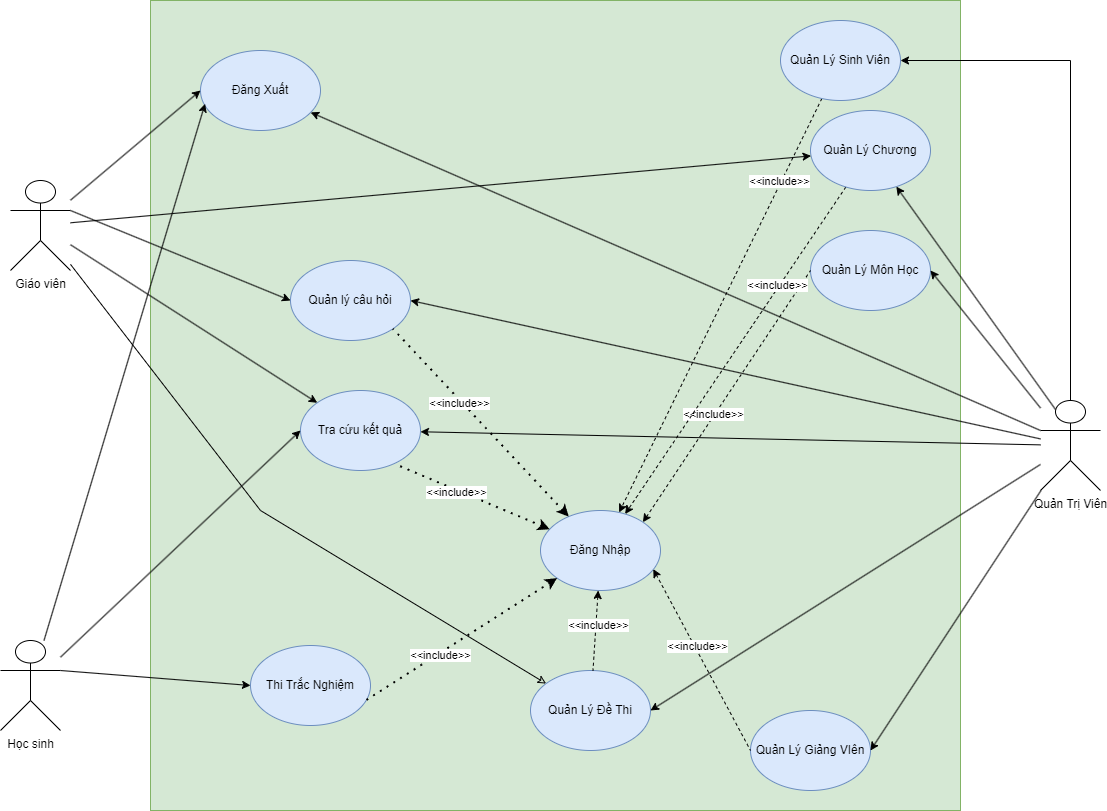

The diagram above was exported from draw.io. Its source (the exported page's mxGraphModel, read from the mxfile embedded in the PNG):
<mxGraphModel dx="1972" dy="811" grid="1" gridSize="10" guides="1" tooltips="1" connect="1" arrows="1" fold="1" page="1" pageScale="1" pageWidth="827" pageHeight="1169" math="0" shadow="0">
  <root>
    <mxCell id="0" />
    <mxCell id="1" parent="0" />
    <mxCell id="XliUAWEANQiwk1mUZGUS-1" value="Quản Trị Viên" style="shape=umlActor;verticalLabelPosition=bottom;verticalAlign=top;html=1;outlineConnect=0;" parent="1" vertex="1">
      <mxGeometry x="950" y="450" width="60" height="90" as="geometry" />
    </mxCell>
    <mxCell id="sksLSkYZdCt6uy0x5Zyz-1" value="Giáo viên" style="shape=umlActor;verticalLabelPosition=bottom;verticalAlign=top;html=1;outlineConnect=0;" parent="1" vertex="1">
      <mxGeometry x="-80" y="230" width="60" height="90" as="geometry" />
    </mxCell>
    <mxCell id="sksLSkYZdCt6uy0x5Zyz-2" value="Học sinh" style="shape=umlActor;verticalLabelPosition=bottom;verticalAlign=top;html=1;outlineConnect=0;" parent="1" vertex="1">
      <mxGeometry x="-90" y="690" width="60" height="90" as="geometry" />
    </mxCell>
    <mxCell id="sksLSkYZdCt6uy0x5Zyz-5" value="" style="rounded=0;whiteSpace=wrap;html=1;fillColor=#d5e8d4;strokeColor=#82b366;" parent="1" vertex="1">
      <mxGeometry x="60" y="50" width="810" height="810" as="geometry" />
    </mxCell>
    <mxCell id="sksLSkYZdCt6uy0x5Zyz-9" value="Đăng Xuất" style="ellipse;whiteSpace=wrap;html=1;fillColor=#dae8fc;strokeColor=#6c8ebf;" parent="1" vertex="1">
      <mxGeometry x="110" y="100" width="120" height="80" as="geometry" />
    </mxCell>
    <mxCell id="sksLSkYZdCt6uy0x5Zyz-10" value="" style="endArrow=classic;html=1;rounded=0;entryX=0.038;entryY=0.666;entryDx=0;entryDy=0;entryPerimeter=0;startArrow=none;startFill=0;endFill=1;" parent="1" source="sksLSkYZdCt6uy0x5Zyz-2" target="sksLSkYZdCt6uy0x5Zyz-9" edge="1">
      <mxGeometry width="50" height="50" relative="1" as="geometry">
        <mxPoint x="-20" y="520" as="sourcePoint" />
        <mxPoint x="340" y="580" as="targetPoint" />
      </mxGeometry>
    </mxCell>
    <mxCell id="sksLSkYZdCt6uy0x5Zyz-12" value="" style="endArrow=classic;html=1;rounded=0;entryX=0;entryY=0.5;entryDx=0;entryDy=0;endFill=1;" parent="1" source="sksLSkYZdCt6uy0x5Zyz-1" target="sksLSkYZdCt6uy0x5Zyz-9" edge="1">
      <mxGeometry width="50" height="50" relative="1" as="geometry">
        <mxPoint x="-20" y="720" as="sourcePoint" />
        <mxPoint x="168" y="248" as="targetPoint" />
      </mxGeometry>
    </mxCell>
    <mxCell id="sksLSkYZdCt6uy0x5Zyz-14" value="" style="endArrow=none;html=1;rounded=0;entryX=0;entryY=0.3333333333333333;entryDx=0;entryDy=0;entryPerimeter=0;startArrow=classic;startFill=1;" parent="1" source="sksLSkYZdCt6uy0x5Zyz-9" target="XliUAWEANQiwk1mUZGUS-1" edge="1">
      <mxGeometry width="50" height="50" relative="1" as="geometry">
        <mxPoint x="430" y="500" as="sourcePoint" />
        <mxPoint x="480" y="450" as="targetPoint" />
      </mxGeometry>
    </mxCell>
    <mxCell id="sksLSkYZdCt6uy0x5Zyz-19" value="Quản lý câu hỏi" style="ellipse;whiteSpace=wrap;html=1;fillColor=#dae8fc;strokeColor=#6c8ebf;" parent="1" vertex="1">
      <mxGeometry x="200" y="310" width="120" height="80" as="geometry" />
    </mxCell>
    <mxCell id="sksLSkYZdCt6uy0x5Zyz-20" value="Đăng Nhập" style="ellipse;whiteSpace=wrap;html=1;fillColor=#dae8fc;strokeColor=#6c8ebf;" parent="1" vertex="1">
      <mxGeometry x="450" y="560" width="120" height="80" as="geometry" />
    </mxCell>
    <mxCell id="sksLSkYZdCt6uy0x5Zyz-22" value="" style="endArrow=classic;html=1;rounded=0;entryX=0;entryY=0.5;entryDx=0;entryDy=0;exitX=1;exitY=0.3333333333333333;exitDx=0;exitDy=0;exitPerimeter=0;endFill=1;" parent="1" source="sksLSkYZdCt6uy0x5Zyz-1" target="sksLSkYZdCt6uy0x5Zyz-19" edge="1">
      <mxGeometry width="50" height="50" relative="1" as="geometry">
        <mxPoint x="310" y="610" as="sourcePoint" />
        <mxPoint x="360" y="560" as="targetPoint" />
      </mxGeometry>
    </mxCell>
    <mxCell id="sksLSkYZdCt6uy0x5Zyz-23" value="" style="endArrow=none;dashed=1;html=1;dashPattern=1 3;strokeWidth=2;rounded=0;entryX=1;entryY=1;entryDx=0;entryDy=0;endFill=0;startArrow=classic;startFill=1;" parent="1" source="sksLSkYZdCt6uy0x5Zyz-20" target="sksLSkYZdCt6uy0x5Zyz-19" edge="1">
      <mxGeometry width="50" height="50" relative="1" as="geometry">
        <mxPoint x="310" y="610" as="sourcePoint" />
        <mxPoint x="360" y="560" as="targetPoint" />
      </mxGeometry>
    </mxCell>
    <mxCell id="sksLSkYZdCt6uy0x5Zyz-24" value="&amp;lt;&amp;lt;include&amp;gt;&amp;gt;" style="edgeLabel;html=1;align=center;verticalAlign=middle;resizable=0;points=[];" parent="sksLSkYZdCt6uy0x5Zyz-23" vertex="1" connectable="0">
      <mxGeometry x="0.229" y="2" relative="1" as="geometry">
        <mxPoint as="offset" />
      </mxGeometry>
    </mxCell>
    <mxCell id="sksLSkYZdCt6uy0x5Zyz-26" value="Thi Trắc Nghiệm" style="ellipse;whiteSpace=wrap;html=1;fillColor=#dae8fc;strokeColor=#6c8ebf;" parent="1" vertex="1">
      <mxGeometry x="160" y="695" width="120" height="80" as="geometry" />
    </mxCell>
    <mxCell id="sksLSkYZdCt6uy0x5Zyz-27" value="" style="endArrow=classic;html=1;rounded=0;exitX=1;exitY=0.3333333333333333;exitDx=0;exitDy=0;exitPerimeter=0;entryX=0;entryY=0.5;entryDx=0;entryDy=0;endFill=1;" parent="1" source="sksLSkYZdCt6uy0x5Zyz-2" target="sksLSkYZdCt6uy0x5Zyz-26" edge="1">
      <mxGeometry width="50" height="50" relative="1" as="geometry">
        <mxPoint x="280" y="540" as="sourcePoint" />
        <mxPoint x="330" y="490" as="targetPoint" />
      </mxGeometry>
    </mxCell>
    <mxCell id="sksLSkYZdCt6uy0x5Zyz-28" value="Tra cứu kết quả" style="ellipse;whiteSpace=wrap;html=1;fillColor=#dae8fc;strokeColor=#6c8ebf;" parent="1" vertex="1">
      <mxGeometry x="210" y="440" width="120" height="80" as="geometry" />
    </mxCell>
    <mxCell id="sksLSkYZdCt6uy0x5Zyz-29" value="" style="endArrow=classic;html=1;rounded=0;entryX=0;entryY=0.5;entryDx=0;entryDy=0;endFill=1;" parent="1" source="sksLSkYZdCt6uy0x5Zyz-2" target="sksLSkYZdCt6uy0x5Zyz-28" edge="1">
      <mxGeometry width="50" height="50" relative="1" as="geometry">
        <mxPoint x="360" y="620" as="sourcePoint" />
        <mxPoint x="410" y="570" as="targetPoint" />
      </mxGeometry>
    </mxCell>
    <mxCell id="sksLSkYZdCt6uy0x5Zyz-30" value="" style="endArrow=none;dashed=1;html=1;dashPattern=1 3;strokeWidth=2;rounded=0;endFill=0;startArrow=classic;startFill=1;entryX=0.817;entryY=0.938;entryDx=0;entryDy=0;entryPerimeter=0;" parent="1" source="sksLSkYZdCt6uy0x5Zyz-20" target="sksLSkYZdCt6uy0x5Zyz-28" edge="1">
      <mxGeometry width="50" height="50" relative="1" as="geometry">
        <mxPoint x="427" y="818" as="sourcePoint" />
        <mxPoint x="232" y="778" as="targetPoint" />
      </mxGeometry>
    </mxCell>
    <mxCell id="sksLSkYZdCt6uy0x5Zyz-31" value="&amp;lt;&amp;lt;include&amp;gt;&amp;gt;" style="edgeLabel;html=1;align=center;verticalAlign=middle;resizable=0;points=[];" parent="sksLSkYZdCt6uy0x5Zyz-30" vertex="1" connectable="0">
      <mxGeometry x="0.229" y="2" relative="1" as="geometry">
        <mxPoint as="offset" />
      </mxGeometry>
    </mxCell>
    <mxCell id="sksLSkYZdCt6uy0x5Zyz-32" value="" style="endArrow=none;dashed=1;html=1;dashPattern=1 3;strokeWidth=2;rounded=0;entryX=0.95;entryY=0.696;entryDx=0;entryDy=0;endFill=0;startArrow=classic;startFill=1;entryPerimeter=0;" parent="1" source="sksLSkYZdCt6uy0x5Zyz-20" target="sksLSkYZdCt6uy0x5Zyz-26" edge="1">
      <mxGeometry width="50" height="50" relative="1" as="geometry">
        <mxPoint x="490" y="620" as="sourcePoint" />
        <mxPoint x="242" y="788" as="targetPoint" />
      </mxGeometry>
    </mxCell>
    <mxCell id="sksLSkYZdCt6uy0x5Zyz-33" value="&amp;lt;&amp;lt;include&amp;gt;&amp;gt;" style="edgeLabel;html=1;align=center;verticalAlign=middle;resizable=0;points=[];" parent="sksLSkYZdCt6uy0x5Zyz-32" vertex="1" connectable="0">
      <mxGeometry x="0.229" y="2" relative="1" as="geometry">
        <mxPoint as="offset" />
      </mxGeometry>
    </mxCell>
    <mxCell id="sksLSkYZdCt6uy0x5Zyz-35" value="" style="endArrow=none;html=1;rounded=0;exitX=1;exitY=0.5;exitDx=0;exitDy=0;endFill=0;startArrow=classic;startFill=1;" parent="1" source="sksLSkYZdCt6uy0x5Zyz-19" target="XliUAWEANQiwk1mUZGUS-1" edge="1">
      <mxGeometry width="50" height="50" relative="1" as="geometry">
        <mxPoint x="700" y="660" as="sourcePoint" />
        <mxPoint x="750" y="610" as="targetPoint" />
      </mxGeometry>
    </mxCell>
    <mxCell id="sksLSkYZdCt6uy0x5Zyz-41" value="Quản Lý Môn Học" style="ellipse;whiteSpace=wrap;html=1;fillColor=#dae8fc;strokeColor=#6c8ebf;" parent="1" vertex="1">
      <mxGeometry x="720" y="280" width="120" height="80" as="geometry" />
    </mxCell>
    <mxCell id="sksLSkYZdCt6uy0x5Zyz-42" value="" style="endArrow=classic;html=1;rounded=0;entryX=1;entryY=0.5;entryDx=0;entryDy=0;" parent="1" source="XliUAWEANQiwk1mUZGUS-1" target="sksLSkYZdCt6uy0x5Zyz-41" edge="1">
      <mxGeometry width="50" height="50" relative="1" as="geometry">
        <mxPoint x="420" y="640" as="sourcePoint" />
        <mxPoint x="470" y="590" as="targetPoint" />
      </mxGeometry>
    </mxCell>
    <mxCell id="XRTRLFMjSl1A3E3SzHaw-1" style="rounded=0;orthogonalLoop=1;jettySize=auto;html=1;startArrow=classic;startFill=0;endArrow=none;endFill=0;" parent="1" source="sksLSkYZdCt6uy0x5Zyz-43" target="sksLSkYZdCt6uy0x5Zyz-1" edge="1">
      <mxGeometry relative="1" as="geometry">
        <Array as="points">
          <mxPoint x="170" y="560" />
        </Array>
      </mxGeometry>
    </mxCell>
    <mxCell id="sksLSkYZdCt6uy0x5Zyz-43" value="Quản Lý Đề Thi" style="ellipse;whiteSpace=wrap;html=1;fillColor=#dae8fc;strokeColor=#6c8ebf;" parent="1" vertex="1">
      <mxGeometry x="440" y="720" width="120" height="80" as="geometry" />
    </mxCell>
    <mxCell id="sksLSkYZdCt6uy0x5Zyz-44" value="Quản Lý Giảng VIên" style="ellipse;whiteSpace=wrap;html=1;fillColor=#dae8fc;strokeColor=#6c8ebf;" parent="1" vertex="1">
      <mxGeometry x="660" y="760" width="120" height="80" as="geometry" />
    </mxCell>
    <mxCell id="sksLSkYZdCt6uy0x5Zyz-45" value="" style="endArrow=classic;html=1;rounded=0;entryX=1;entryY=0.5;entryDx=0;entryDy=0;" parent="1" source="XliUAWEANQiwk1mUZGUS-1" target="sksLSkYZdCt6uy0x5Zyz-43" edge="1">
      <mxGeometry width="50" height="50" relative="1" as="geometry">
        <mxPoint x="590" y="550" as="sourcePoint" />
        <mxPoint x="640" y="500" as="targetPoint" />
      </mxGeometry>
    </mxCell>
    <mxCell id="sksLSkYZdCt6uy0x5Zyz-46" value="" style="endArrow=classic;html=1;rounded=0;entryX=1;entryY=0.5;entryDx=0;entryDy=0;" parent="1" source="XliUAWEANQiwk1mUZGUS-1" target="sksLSkYZdCt6uy0x5Zyz-44" edge="1">
      <mxGeometry width="50" height="50" relative="1" as="geometry">
        <mxPoint x="590" y="550" as="sourcePoint" />
        <mxPoint x="640" y="500" as="targetPoint" />
      </mxGeometry>
    </mxCell>
    <mxCell id="sksLSkYZdCt6uy0x5Zyz-47" value="" style="endArrow=none;dashed=1;html=1;rounded=0;exitX=1;exitY=0;exitDx=0;exitDy=0;entryX=0;entryY=0.5;entryDx=0;entryDy=0;endFill=0;startArrow=classic;startFill=1;" parent="1" source="sksLSkYZdCt6uy0x5Zyz-20" target="sksLSkYZdCt6uy0x5Zyz-41" edge="1">
      <mxGeometry width="50" height="50" relative="1" as="geometry">
        <mxPoint x="590" y="630" as="sourcePoint" />
        <mxPoint x="640" y="580" as="targetPoint" />
      </mxGeometry>
    </mxCell>
    <mxCell id="sksLSkYZdCt6uy0x5Zyz-48" value="&amp;lt;&amp;lt;include&amp;gt;&amp;gt;" style="edgeLabel;html=1;align=center;verticalAlign=middle;resizable=0;points=[];" parent="sksLSkYZdCt6uy0x5Zyz-47" vertex="1" connectable="0">
      <mxGeometry x="-0.148" y="2" relative="1" as="geometry">
        <mxPoint as="offset" />
      </mxGeometry>
    </mxCell>
    <mxCell id="sksLSkYZdCt6uy0x5Zyz-51" value="" style="endArrow=none;dashed=1;html=1;rounded=0;endFill=0;startArrow=classic;startFill=1;" parent="1" source="sksLSkYZdCt6uy0x5Zyz-20" target="sksLSkYZdCt6uy0x5Zyz-43" edge="1">
      <mxGeometry width="50" height="50" relative="1" as="geometry">
        <mxPoint x="512" y="592" as="sourcePoint" />
        <mxPoint x="700" y="430" as="targetPoint" />
      </mxGeometry>
    </mxCell>
    <mxCell id="sksLSkYZdCt6uy0x5Zyz-52" value="&amp;lt;&amp;lt;include&amp;gt;&amp;gt;" style="edgeLabel;html=1;align=center;verticalAlign=middle;resizable=0;points=[];" parent="sksLSkYZdCt6uy0x5Zyz-51" vertex="1" connectable="0">
      <mxGeometry x="-0.148" y="2" relative="1" as="geometry">
        <mxPoint as="offset" />
      </mxGeometry>
    </mxCell>
    <mxCell id="sksLSkYZdCt6uy0x5Zyz-53" value="" style="endArrow=none;dashed=1;html=1;rounded=0;exitX=0.94;exitY=0.733;exitDx=0;exitDy=0;entryX=0;entryY=0.5;entryDx=0;entryDy=0;endFill=0;exitPerimeter=0;startArrow=classic;startFill=1;" parent="1" source="sksLSkYZdCt6uy0x5Zyz-20" target="sksLSkYZdCt6uy0x5Zyz-44" edge="1">
      <mxGeometry width="50" height="50" relative="1" as="geometry">
        <mxPoint x="522" y="602" as="sourcePoint" />
        <mxPoint x="710" y="440" as="targetPoint" />
      </mxGeometry>
    </mxCell>
    <mxCell id="sksLSkYZdCt6uy0x5Zyz-54" value="&amp;lt;&amp;lt;include&amp;gt;&amp;gt;" style="edgeLabel;html=1;align=center;verticalAlign=middle;resizable=0;points=[];" parent="sksLSkYZdCt6uy0x5Zyz-53" vertex="1" connectable="0">
      <mxGeometry x="-0.148" y="2" relative="1" as="geometry">
        <mxPoint as="offset" />
      </mxGeometry>
    </mxCell>
    <mxCell id="5PdgZUG-WtJZ_N_17yhF-7" style="rounded=0;orthogonalLoop=1;jettySize=auto;html=1;dashed=1;" parent="1" source="5PdgZUG-WtJZ_N_17yhF-5" target="sksLSkYZdCt6uy0x5Zyz-20" edge="1">
      <mxGeometry relative="1" as="geometry" />
    </mxCell>
    <mxCell id="5PdgZUG-WtJZ_N_17yhF-8" value="&amp;lt;&amp;lt;include&amp;gt;&amp;gt;" style="edgeLabel;html=1;align=center;verticalAlign=middle;resizable=0;points=[];" parent="5PdgZUG-WtJZ_N_17yhF-7" vertex="1" connectable="0">
      <mxGeometry x="-0.3932" y="-2" relative="1" as="geometry">
        <mxPoint as="offset" />
      </mxGeometry>
    </mxCell>
    <mxCell id="5PdgZUG-WtJZ_N_17yhF-5" value="Quản Lý Chương" style="ellipse;whiteSpace=wrap;html=1;fillColor=#dae8fc;strokeColor=#6c8ebf;" parent="1" vertex="1">
      <mxGeometry x="720" y="160" width="120" height="80" as="geometry" />
    </mxCell>
    <mxCell id="5PdgZUG-WtJZ_N_17yhF-6" style="rounded=0;orthogonalLoop=1;jettySize=auto;html=1;exitX=0.25;exitY=0.1;exitDx=0;exitDy=0;exitPerimeter=0;" parent="1" source="XliUAWEANQiwk1mUZGUS-1" target="5PdgZUG-WtJZ_N_17yhF-5" edge="1">
      <mxGeometry relative="1" as="geometry" />
    </mxCell>
    <mxCell id="ZFWCI6rbcMhGmqInNy1j-1" style="rounded=0;orthogonalLoop=1;jettySize=auto;html=1;" parent="1" source="sksLSkYZdCt6uy0x5Zyz-1" target="sksLSkYZdCt6uy0x5Zyz-28" edge="1">
      <mxGeometry relative="1" as="geometry" />
    </mxCell>
    <mxCell id="ZFWCI6rbcMhGmqInNy1j-3" style="edgeStyle=orthogonalEdgeStyle;rounded=0;orthogonalLoop=1;jettySize=auto;html=1;endArrow=none;endFill=0;startArrow=classic;startFill=1;" parent="1" source="ZFWCI6rbcMhGmqInNy1j-2" target="XliUAWEANQiwk1mUZGUS-1" edge="1">
      <mxGeometry relative="1" as="geometry" />
    </mxCell>
    <mxCell id="ZFWCI6rbcMhGmqInNy1j-4" style="rounded=0;orthogonalLoop=1;jettySize=auto;html=1;dashed=1;" parent="1" source="ZFWCI6rbcMhGmqInNy1j-2" target="sksLSkYZdCt6uy0x5Zyz-20" edge="1">
      <mxGeometry relative="1" as="geometry" />
    </mxCell>
    <mxCell id="ZFWCI6rbcMhGmqInNy1j-6" value="&amp;lt;&amp;lt;include&amp;gt;&amp;gt;" style="edgeLabel;html=1;align=center;verticalAlign=middle;resizable=0;points=[];" parent="ZFWCI6rbcMhGmqInNy1j-4" vertex="1" connectable="0">
      <mxGeometry x="-0.5966" y="-2" relative="1" as="geometry">
        <mxPoint as="offset" />
      </mxGeometry>
    </mxCell>
    <mxCell id="ZFWCI6rbcMhGmqInNy1j-2" value="Quản Lý Sinh Viên" style="ellipse;whiteSpace=wrap;html=1;fillColor=#dae8fc;strokeColor=#6c8ebf;" parent="1" vertex="1">
      <mxGeometry x="690" y="70" width="120" height="80" as="geometry" />
    </mxCell>
    <mxCell id="XRTRLFMjSl1A3E3SzHaw-4" style="rounded=0;orthogonalLoop=1;jettySize=auto;html=1;" parent="1" source="sksLSkYZdCt6uy0x5Zyz-1" target="5PdgZUG-WtJZ_N_17yhF-5" edge="1">
      <mxGeometry relative="1" as="geometry" />
    </mxCell>
    <mxCell id="PfDJLeCe6VTguh8s4rkP-1" style="rounded=0;orthogonalLoop=1;jettySize=auto;html=1;" parent="1" source="XliUAWEANQiwk1mUZGUS-1" target="sksLSkYZdCt6uy0x5Zyz-28" edge="1">
      <mxGeometry relative="1" as="geometry" />
    </mxCell>
  </root>
</mxGraphModel>